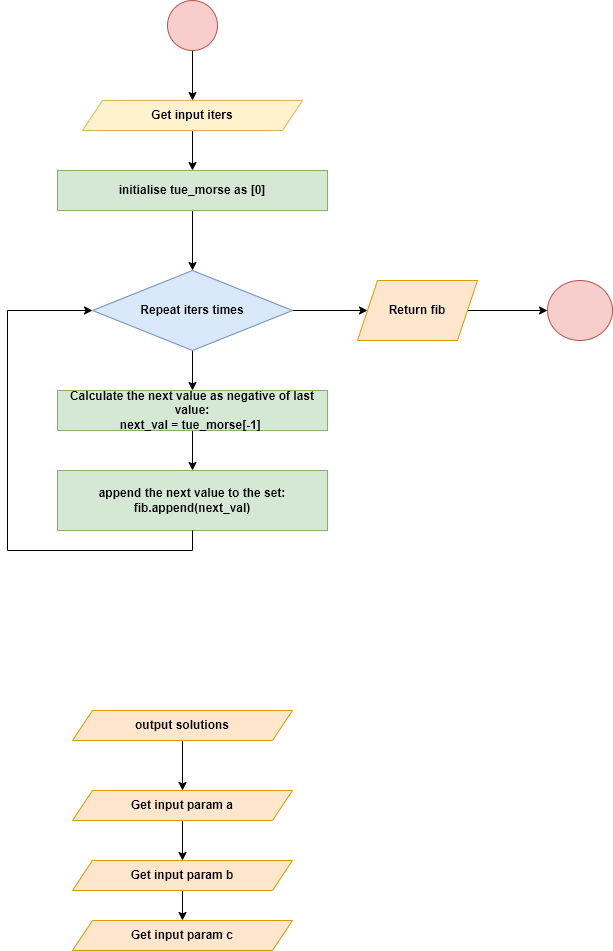

The diagram above was exported from draw.io. Its source (the exported page's mxGraphModel, read from the mxfile embedded in the PNG):
<mxGraphModel dx="460" dy="837" grid="1" gridSize="10" guides="1" tooltips="1" connect="1" arrows="1" fold="1" page="1" pageScale="1" pageWidth="827" pageHeight="1169" math="1" shadow="0">
  <root>
    <mxCell id="0" />
    <mxCell id="1" parent="0" />
    <mxCell id="JM3OKaIzdw9aTG6BwB1--10" value="" style="edgeStyle=orthogonalEdgeStyle;rounded=0;orthogonalLoop=1;jettySize=auto;html=1;" parent="1" source="JhxvffPjD2ky4z4WgicN-1" target="JhxvffPjD2ky4z4WgicN-2" edge="1">
      <mxGeometry relative="1" as="geometry" />
    </mxCell>
    <mxCell id="JhxvffPjD2ky4z4WgicN-1" value="" style="ellipse;whiteSpace=wrap;html=1;aspect=fixed;fillColor=#f8cecc;strokeColor=#b85450;" parent="1" vertex="1">
      <mxGeometry x="210" y="30" width="50" height="50" as="geometry" />
    </mxCell>
    <mxCell id="JM3OKaIzdw9aTG6BwB1--11" value="" style="edgeStyle=orthogonalEdgeStyle;rounded=0;orthogonalLoop=1;jettySize=auto;html=1;entryX=0.5;entryY=0;entryDx=0;entryDy=0;" parent="1" source="JhxvffPjD2ky4z4WgicN-2" target="JM3OKaIzdw9aTG6BwB1--25" edge="1">
      <mxGeometry relative="1" as="geometry">
        <mxPoint x="225" y="200" as="targetPoint" />
      </mxGeometry>
    </mxCell>
    <mxCell id="JhxvffPjD2ky4z4WgicN-2" value="Get input iters" style="shape=parallelogram;perimeter=parallelogramPerimeter;whiteSpace=wrap;html=1;fixedSize=1;fillColor=#fff2cc;strokeColor=#d6b656;fontStyle=1" parent="1" vertex="1">
      <mxGeometry x="125" y="130" width="220" height="30" as="geometry" />
    </mxCell>
    <mxCell id="JM3OKaIzdw9aTG6BwB1--14" value="" style="edgeStyle=orthogonalEdgeStyle;rounded=0;orthogonalLoop=1;jettySize=auto;html=1;" parent="1" source="JhxvffPjD2ky4z4WgicN-7" target="JhxvffPjD2ky4z4WgicN-9" edge="1">
      <mxGeometry relative="1" as="geometry" />
    </mxCell>
    <mxCell id="6U3z99Btu0oYkbexSXJj-4" value="" style="edgeStyle=orthogonalEdgeStyle;rounded=0;orthogonalLoop=1;jettySize=auto;html=1;" parent="1" source="JhxvffPjD2ky4z4WgicN-7" target="6U3z99Btu0oYkbexSXJj-3" edge="1">
      <mxGeometry relative="1" as="geometry" />
    </mxCell>
    <mxCell id="JhxvffPjD2ky4z4WgicN-7" value="Repeat iters times" style="rhombus;whiteSpace=wrap;html=1;fillColor=#dae8fc;strokeColor=#6c8ebf;fontStyle=1" parent="1" vertex="1">
      <mxGeometry x="135" y="300" width="200" height="80" as="geometry" />
    </mxCell>
    <mxCell id="JM3OKaIzdw9aTG6BwB1--15" value="" style="edgeStyle=orthogonalEdgeStyle;rounded=0;orthogonalLoop=1;jettySize=auto;html=1;" parent="1" source="JhxvffPjD2ky4z4WgicN-9" target="JhxvffPjD2ky4z4WgicN-10" edge="1">
      <mxGeometry relative="1" as="geometry" />
    </mxCell>
    <mxCell id="JhxvffPjD2ky4z4WgicN-9" value="Calculate the next value as negative of last value:&lt;br&gt;next_val = tue_morse[-1]&amp;nbsp;" style="rounded=0;whiteSpace=wrap;html=1;fillColor=#d5e8d4;strokeColor=#82b366;fontStyle=1" parent="1" vertex="1">
      <mxGeometry x="100" y="420" width="270" height="40" as="geometry" />
    </mxCell>
    <mxCell id="JhxvffPjD2ky4z4WgicN-10" value="append the next value to the set:&lt;br&gt;fib.append(next_val)" style="rounded=0;whiteSpace=wrap;html=1;fillColor=#d5e8d4;strokeColor=#82b366;fontStyle=1" parent="1" vertex="1">
      <mxGeometry x="100" y="500" width="270" height="60" as="geometry" />
    </mxCell>
    <mxCell id="JM3OKaIzdw9aTG6BwB1--23" value="" style="edgeStyle=orthogonalEdgeStyle;rounded=0;orthogonalLoop=1;jettySize=auto;html=1;" parent="1" source="JM3OKaIzdw9aTG6BwB1--5" target="JM3OKaIzdw9aTG6BwB1--19" edge="1">
      <mxGeometry relative="1" as="geometry" />
    </mxCell>
    <mxCell id="JM3OKaIzdw9aTG6BwB1--5" value="output solutions" style="shape=parallelogram;perimeter=parallelogramPerimeter;whiteSpace=wrap;html=1;fixedSize=1;fillColor=#ffe6cc;strokeColor=#d79b00;fontStyle=1" parent="1" vertex="1">
      <mxGeometry x="115" y="740" width="220" height="30" as="geometry" />
    </mxCell>
    <mxCell id="JM3OKaIzdw9aTG6BwB1--18" value="" style="edgeStyle=orthogonalEdgeStyle;rounded=0;orthogonalLoop=1;jettySize=auto;html=1;entryX=0.5;entryY=0;entryDx=0;entryDy=0;" parent="1" source="JM3OKaIzdw9aTG6BwB1--19" target="JM3OKaIzdw9aTG6BwB1--21" edge="1">
      <mxGeometry relative="1" as="geometry">
        <mxPoint x="225" y="900" as="targetPoint" />
      </mxGeometry>
    </mxCell>
    <mxCell id="JM3OKaIzdw9aTG6BwB1--19" value="Get input param a" style="shape=parallelogram;perimeter=parallelogramPerimeter;whiteSpace=wrap;html=1;fixedSize=1;fillColor=#ffe6cc;strokeColor=#d79b00;fontStyle=1" parent="1" vertex="1">
      <mxGeometry x="115" y="820" width="220" height="30" as="geometry" />
    </mxCell>
    <mxCell id="JM3OKaIzdw9aTG6BwB1--20" value="" style="edgeStyle=orthogonalEdgeStyle;rounded=0;orthogonalLoop=1;jettySize=auto;html=1;entryX=0.5;entryY=0;entryDx=0;entryDy=0;" parent="1" source="JM3OKaIzdw9aTG6BwB1--21" target="JM3OKaIzdw9aTG6BwB1--22" edge="1">
      <mxGeometry relative="1" as="geometry" />
    </mxCell>
    <mxCell id="JM3OKaIzdw9aTG6BwB1--21" value="Get input param b" style="shape=parallelogram;perimeter=parallelogramPerimeter;whiteSpace=wrap;html=1;fixedSize=1;fillColor=#ffe6cc;strokeColor=#d79b00;fontStyle=1" parent="1" vertex="1">
      <mxGeometry x="115" y="890" width="220" height="30" as="geometry" />
    </mxCell>
    <mxCell id="JM3OKaIzdw9aTG6BwB1--22" value="Get input param c" style="shape=parallelogram;perimeter=parallelogramPerimeter;whiteSpace=wrap;html=1;fixedSize=1;fillColor=#ffe6cc;strokeColor=#d79b00;fontStyle=1" parent="1" vertex="1">
      <mxGeometry x="115" y="950" width="220" height="30" as="geometry" />
    </mxCell>
    <mxCell id="JM3OKaIzdw9aTG6BwB1--24" value="" style="endArrow=classic;html=1;rounded=0;exitX=0.5;exitY=1;exitDx=0;exitDy=0;entryX=0;entryY=0.5;entryDx=0;entryDy=0;edgeStyle=orthogonalEdgeStyle;" parent="1" source="JhxvffPjD2ky4z4WgicN-10" target="JhxvffPjD2ky4z4WgicN-7" edge="1">
      <mxGeometry width="50" height="50" relative="1" as="geometry">
        <mxPoint x="350" y="810" as="sourcePoint" />
        <mxPoint x="80" y="620" as="targetPoint" />
        <Array as="points">
          <mxPoint x="235" y="580" />
          <mxPoint x="50" y="580" />
          <mxPoint x="50" y="340" />
        </Array>
      </mxGeometry>
    </mxCell>
    <mxCell id="JM3OKaIzdw9aTG6BwB1--26" value="" style="edgeStyle=orthogonalEdgeStyle;rounded=0;orthogonalLoop=1;jettySize=auto;html=1;" parent="1" source="JM3OKaIzdw9aTG6BwB1--25" target="JhxvffPjD2ky4z4WgicN-7" edge="1">
      <mxGeometry relative="1" as="geometry" />
    </mxCell>
    <mxCell id="JM3OKaIzdw9aTG6BwB1--25" value="initialise tue_morse as [0]" style="rounded=0;whiteSpace=wrap;html=1;fillColor=#d5e8d4;strokeColor=#82b366;fontStyle=1" parent="1" vertex="1">
      <mxGeometry x="100" y="200" width="270" height="40" as="geometry" />
    </mxCell>
    <mxCell id="6U3z99Btu0oYkbexSXJj-1" value="" style="ellipse;whiteSpace=wrap;html=1;fontStyle=1;strokeColor=#b85450;fillColor=#f8cecc;" parent="1" vertex="1">
      <mxGeometry x="590" y="310" width="65" height="60" as="geometry" />
    </mxCell>
    <mxCell id="6U3z99Btu0oYkbexSXJj-5" value="" style="edgeStyle=orthogonalEdgeStyle;rounded=0;orthogonalLoop=1;jettySize=auto;html=1;" parent="1" source="6U3z99Btu0oYkbexSXJj-3" target="6U3z99Btu0oYkbexSXJj-1" edge="1">
      <mxGeometry relative="1" as="geometry" />
    </mxCell>
    <mxCell id="6U3z99Btu0oYkbexSXJj-3" value="Return fib" style="shape=parallelogram;perimeter=parallelogramPerimeter;whiteSpace=wrap;html=1;fixedSize=1;fontStyle=1;strokeColor=#d79b00;fillColor=#ffe6cc;" parent="1" vertex="1">
      <mxGeometry x="400" y="310" width="120" height="60" as="geometry" />
    </mxCell>
  </root>
</mxGraphModel>